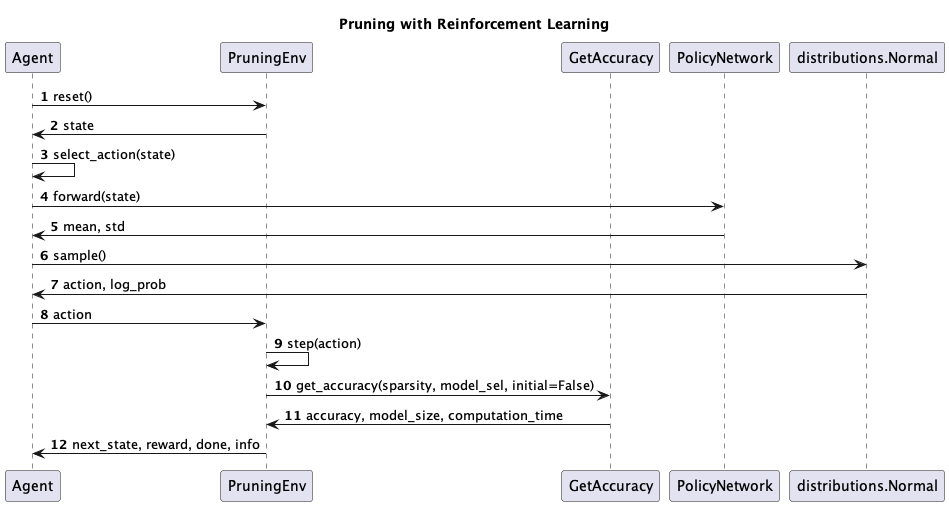

The diagram above was rendered by PlantUML. Its source (embedded in the PNG):
@startuml

' Sequence Diagram
title Pruning with Reinforcement Learning
autonumber
participant Agent
participant PruningEnv
participant GetAccuracy
participant PolicyNetwork
participant distributions.Normal

Agent -> PruningEnv : reset()
PruningEnv -> Agent : state

Agent -> Agent : select_action(state)
Agent -> PolicyNetwork : forward(state)
PolicyNetwork -> Agent : mean, std
Agent -> distributions.Normal : sample()
distributions.Normal -> Agent : action, log_prob
Agent -> PruningEnv : action

PruningEnv -> PruningEnv : step(action)
PruningEnv -> GetAccuracy : get_accuracy(sparsity, model_sel, initial=False)
GetAccuracy -> PruningEnv : accuracy, model_size, computation_time
PruningEnv -> Agent : next_state, reward, done, info
@enduml